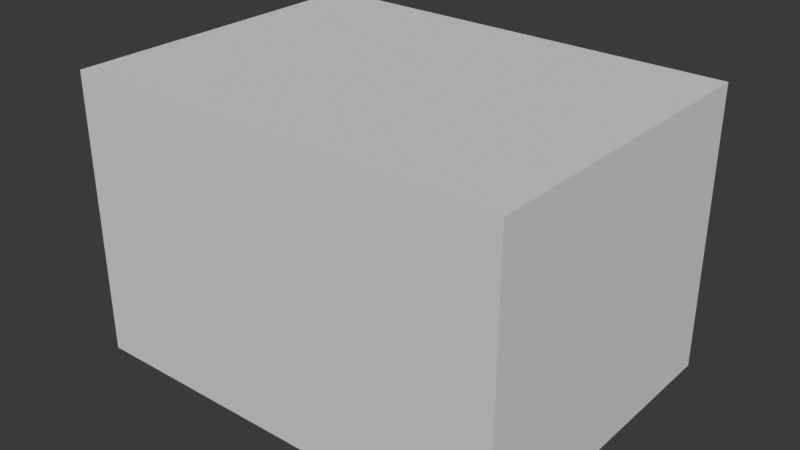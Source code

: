 # Source: processing.blend  (saved by Blender 4.3.32; exported with 4.5.12 LTS)
import bpy
from mathutils import Matrix  # noqa: F401  (used for matrix-valued properties, if any)

bpy.ops.wm.read_factory_settings(use_empty=True)
scene = bpy.context.scene
scene.name = 'Scene'

# ---- collections
col_collection = bpy.data.collections.new('Collection'); scene.collection.children.link(col_collection)

# ---- world
world_world = bpy.data.worlds.new('World'); scene.world = world_world
world_world.use_nodes = True; world_world.node_tree.nodes.clear()
_N = world_world.node_tree.nodes; _L = world_world.node_tree.links
n0 = _N.new('ShaderNodeOutputWorld'); n0.name = 'World Output'; n0.location = (300, 300)
n1 = _N.new('ShaderNodeBackground'); n1.name = 'Background'; n1.location = (10, 300)
n1.inputs[0].default_value = (0.05088, 0.05088, 0.05088, 1.0)
_L.new(n1.outputs[0], n0.inputs[0])
n0.is_active_output = True
world_world.color = (0.05088, 0.05088, 0.05088)
world_world.sun_shadow_jitter_overblur = 0.0

# ---- meshes
me_plane = bpy.data.meshes.new('Plane')
me_plane.from_pydata([(-0.6112, 0.4759, 0.0), (0.6309, 0.4741, 0.0), (0.6325, -0.4432, 0.0), (-0.6122, -0.4489, 0.0), (-0.6112, 0.4759, 0.8), (0.6309, 0.4741, 0.8), (0.6325, -0.4432, 0.8), (-0.6122, -0.4489, 0.8)], [], [(0, 1, 2, 3), (4, 7, 6, 5), (3, 2, 6, 7), (1, 0, 4, 5), (0, 3, 7, 4), (2, 1, 5, 6)])
_uv = me_plane.uv_layers.new(name='UVMap')
_uv.uv.foreach_set('vector', [0.1805, 0.6271, 0.2009, 0.6129, 0.1889, 0.5977, 0.1685, 0.6129, 0.1805, 0.6271, 0.1685, 0.6129, 0.1889, 0.5977, 0.2009, 0.6129, 0.1685, 0.6129, 0.1889, 0.5977, 0.1889, 0.5977, 0.1685, 0.6129, 0.2009, 0.6129, 0.1805, 0.6271, 0.1805, 0.6271, 0.2009, 0.6129, 0.1805, 0.6271, 0.1685, 0.6129, 0.1685, 0.6129, 0.1805, 0.6271, 0.1889, 0.5977, 0.2009, 0.6129, 0.2009, 0.6129, 0.1889, 0.5977])
me_plane.update()

# ---- objects
ob_plane = bpy.data.objects.new('Plane', me_plane)

# ---- transforms, parenting, visibility, modifiers, constraints
ob_plane.location = (0.0, 0.0, 0.0)

# ---- collection membership
col_collection.objects.link(ob_plane)

# ---- scene / render settings (as saved in the file)
scene.frame_start = 1; scene.frame_end = 250; scene.frame_set(1)
scene.render.engine = 'BLENDER_EEVEE_NEXT'
bpy.context.view_layer.update()

# ---- added for rendering (the .blend has no active camera and no usable light): camera, sun
cam_auto = bpy.data.cameras.new('AutoCamera')
cam_auto.lens = 50.0
cam_auto.sensor_width = 36.0
cam_auto.clip_end = 1000.0
ob_auto_camera = bpy.data.objects.new('AutoCamera', cam_auto)
scene.collection.objects.link(ob_auto_camera)
ob_auto_camera.location = (1.62447, -1.92374, 1.69149)
ob_auto_camera.rotation_euler = (1.09748, -7.21219e-08, 0.694738)
scene.camera = ob_auto_camera
light_auto_sun = bpy.data.lights.new('AutoSun', 'SUN')
light_auto_sun.energy = 3.0
light_auto_sun.angle = 0.0523599
ob_auto_sun = bpy.data.objects.new('AutoSun', light_auto_sun)
scene.collection.objects.link(ob_auto_sun)
ob_auto_sun.rotation_euler = (0.872665, 0.174533, 0.523599)
bpy.context.view_layer.update()
